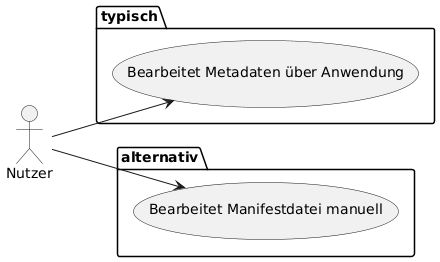

The diagram above was rendered by PlantUML. Its source (embedded in the PNG):
@startuml
left to right direction

actor Nutzer as u

package typisch {
u --> (Bearbeitet Metadaten über Anwendung) 
}

package alternativ {
u --> (Bearbeitet Manifestdatei manuell)
}

@enduml